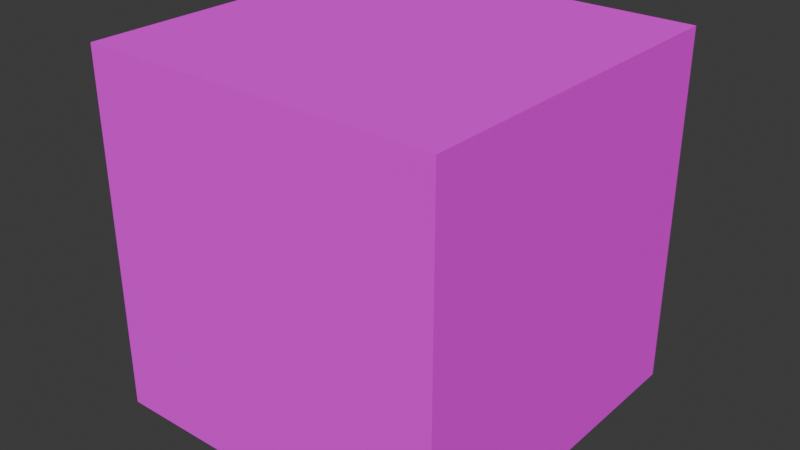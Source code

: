 # Source: cube.blend  (saved by Blender 4.0.36; exported with 4.5.12 LTS)
import bpy
from mathutils import Matrix  # noqa: F401  (used for matrix-valued properties, if any)

bpy.ops.wm.read_factory_settings(use_empty=True)
scene = bpy.context.scene
scene.name = 'Scene'

# ---- collections
col_collection = bpy.data.collections.new('Collection'); scene.collection.children.link(col_collection)

# ---- images (referenced by path relative to the original .blend; pixels are not part of the script)
import os
ASSET_DIR = os.environ.get("B2B_ASSET_DIR", "")  # directory of the original .blend (textures are referenced by path, not embedded)
HERE = os.path.dirname(os.path.abspath(__file__))  # packed textures are extracted next to this script under _unpacked/

def load_image(name, relpath, width, height, colorspace="sRGB"):
    """Load a texture the original file referenced (path relative to the .blend, or extracted next to this script)."""
    p = next((c for c in (os.path.join(HERE, relpath), os.path.join(ASSET_DIR, relpath)) if relpath and os.path.exists(c)), "")
    if p:
        img = bpy.data.images.load(p, check_existing=True)
        img.name = name
    else:  # same state as the original file: an image datablock whose file is absent (Cycles renders it pink)
        img = bpy.data.images.new(name, width, height)
        img.source = "FILE"
        img.filepath = "//" + (relpath or name)
    img.colorspace_settings.name = colorspace
    return img
img_blackwhite_png = load_image('BlackWhite.png', 'BlackWhite.png', 1024, 1024, 'sRGB')

# ---- materials (node trees are filled in below, after node groups)
mat_material = bpy.data.materials.new('Material')
mat_material.alpha_threshold = 0.0
mat_material.use_transparent_shadow = False
mat_material.roughness = 0.5
mat_material.line_color = (0.0, 0.0, 0.0, 1.0)

# ---- material node trees
mat_material.use_nodes = True; mat_material.node_tree.nodes.clear()
_N = mat_material.node_tree.nodes; _L = mat_material.node_tree.links
n0 = _N.new('ShaderNodeOutputMaterial'); n0.name = 'Material Output'; n0.location = (300, 300)
n1 = _N.new('ShaderNodeBsdfPrincipled'); n1.name = 'Principled BSDF'; n1.location = (10, 300)
n1.inputs[2].default_value = 1.0
n1.inputs[3].default_value = 1.45
n2 = _N.new('ShaderNodeTexImage'); n2.name = 'Image Texture'; n2.location = (-280, 280)
n2.image = img_blackwhite_png
_L.new(n1.outputs[0], n0.inputs[0])
_L.new(n2.outputs[0], n1.inputs[0])
n0.is_active_output = True

# ---- world
world_world = bpy.data.worlds.new('World'); scene.world = world_world
world_world.use_nodes = True; world_world.node_tree.nodes.clear()
_N = world_world.node_tree.nodes; _L = world_world.node_tree.links
n0 = _N.new('ShaderNodeOutputWorld'); n0.name = 'World Output'; n0.location = (300, 300)
n1 = _N.new('ShaderNodeBackground'); n1.name = 'Background'; n1.location = (10, 300)
n1.inputs[0].default_value = (0.05088, 0.05088, 0.05088, 1.0)
_L.new(n1.outputs[0], n0.inputs[0])
n0.is_active_output = True
world_world.color = (0.05088, 0.05088, 0.05088)
world_world.use_sun_shadow = False
world_world.sun_shadow_jitter_overblur = 0.0

# ---- meshes
me_cube = bpy.data.meshes.new('Cube')
me_cube.from_pydata([(1.0, 1.0, 1.0), (1.0, 1.0, -1.0), (1.0, -1.0, 1.0), (1.0, -1.0, -1.0), (-1.0, 1.0, 1.0), (-1.0, 1.0, -1.0), (-1.0, -1.0, 1.0), (-1.0, -1.0, -1.0), (-0.9, 0.9, -1.0), (-0.9, -0.9, -1.0), (0.9, 0.9, -1.0), (0.9, -0.9, 1.0), (-0.9, -0.9, 1.0), (0.9, 0.9, 1.0), (0.9, -0.9, -1.0), (-0.9, 0.9, 1.0), (0.9, 1.0, -0.9), (-0.9, 1.0, -0.9), (0.9, 1.0, 0.9), (-0.9, -1.0, -0.9), (-0.9, -1.0, 0.9), (0.9, -1.0, 0.9), (0.9, -1.0, -0.9), (-0.9, 1.0, 0.9), (-1.0, 0.9, -0.9), (-1.0, -0.9, -0.9), (1.0, 0.9, 0.9), (1.0, 0.9, -0.9), (-1.0, -0.9, 0.9), (1.0, -0.9, 0.9), (1.0, -0.9, -0.9), (-1.0, 0.9, 0.9)], [], [(7, 5, 8, 9), (0, 1, 16, 18), (1, 0, 26, 27), (1, 3, 14, 10), (2, 3, 30, 29), (3, 2, 21, 22), (13, 15, 12, 11), (8, 10, 14, 9), (4, 6, 12, 15), (2, 0, 13, 11), (5, 1, 10, 8), (0, 4, 15, 13), (3, 7, 9, 14), (6, 2, 11, 12), (22, 21, 20, 19), (17, 23, 18, 16), (5, 4, 23, 17), (6, 7, 19, 20), (1, 5, 17, 16), (4, 0, 18, 23), (7, 3, 22, 19), (2, 6, 20, 21), (25, 28, 31, 24), (27, 26, 29, 30), (3, 1, 27, 30), (5, 7, 25, 24), (6, 4, 31, 28), (0, 2, 29, 26), (4, 5, 24, 31), (7, 6, 28, 25)])
_uv = me_cube.uv_layers.new(name='UVMap')
_uv.uv.foreach_set('vector', [0.7403, 0.5489, 0.7716, 0.5489, 0.7736, 0.551, 0.7381, 0.5511, 0.761, 0.5291, 0.7737, 0.5178, 0.7718, 0.5208, 0.7615, 0.5294, 0.7737, 0.5178, 0.761, 0.5291, 0.7608, 0.5285, 0.7706, 0.5191, 0.7737, 0.5178, 0.7405, 0.5154, 0.7381, 0.5131, 0.776, 0.5156, 0.7529, 0.529, 0.7405, 0.5154, 0.7437, 0.5175, 0.7532, 0.5285, 0.7405, 0.5154, 0.7529, 0.529, 0.7523, 0.5292, 0.742, 0.5188, 0.2836, 0.4657, 0.2649, 0.4657, 0.2649, 0.3911, 0.2836, 0.3911, 0.2475, 0.576, 0.2054, 0.576, 0.2054, 0.5339, 0.2475, 0.5339, 0.7609, 0.5375, 0.7524, 0.5371, 0.753, 0.5366, 0.7604, 0.537, 0.7529, 0.529, 0.761, 0.5291, 0.7605, 0.5295, 0.7534, 0.5295, 0.7716, 0.5489, 0.7737, 0.5178, 0.776, 0.5156, 0.7736, 0.551, 0.761, 0.5291, 0.7609, 0.5375, 0.7604, 0.537, 0.7605, 0.5295, 0.7405, 0.5154, 0.7403, 0.5489, 0.7381, 0.5511, 0.7381, 0.5131, 0.7524, 0.5371, 0.7529, 0.529, 0.7534, 0.5295, 0.753, 0.5366, 0.2476, 0.5339, 0.2897, 0.5339, 0.2897, 0.576, 0.2476, 0.576, 0.2462, 0.3911, 0.2649, 0.3911, 0.2649, 0.4657, 0.2462, 0.4657, 0.7716, 0.5489, 0.7609, 0.5375, 0.7615, 0.5373, 0.7703, 0.5461, 0.7524, 0.5371, 0.7403, 0.5489, 0.7422, 0.5457, 0.7519, 0.5368, 0.7737, 0.5178, 0.7716, 0.5489, 0.7703, 0.5461, 0.7718, 0.5208, 0.7609, 0.5375, 0.761, 0.5291, 0.7615, 0.5294, 0.7615, 0.5373, 0.7403, 0.5489, 0.7405, 0.5154, 0.742, 0.5188, 0.7422, 0.5457, 0.7529, 0.529, 0.7524, 0.5371, 0.7519, 0.5368, 0.7523, 0.5292, 0.2276, 0.3911, 0.2462, 0.3911, 0.2462, 0.4657, 0.2276, 0.4657, 0.2275, 0.3911, 0.2275, 0.4657, 0.2089, 0.4657, 0.2089, 0.3911, 0.7405, 0.5154, 0.7737, 0.5178, 0.7706, 0.5191, 0.7437, 0.5175, 0.7716, 0.5489, 0.7403, 0.5489, 0.7433, 0.5474, 0.7687, 0.5472, 0.7524, 0.5371, 0.7609, 0.5375, 0.7606, 0.538, 0.7527, 0.5377, 0.761, 0.5291, 0.7529, 0.529, 0.7532, 0.5285, 0.7608, 0.5285, 0.7609, 0.5375, 0.7716, 0.5489, 0.7687, 0.5472, 0.7606, 0.538, 0.7403, 0.5489, 0.7524, 0.5371, 0.7527, 0.5377, 0.7433, 0.5474])
me_cube.materials.append(mat_material)
me_cube.use_mirror_vertex_groups = False
me_cube.update()

# ---- objects
ob_cube = bpy.data.objects.new('Cube', me_cube)

# ---- transforms, parenting, visibility, modifiers, constraints
ob_cube.location = (0.0, 0.0, 0.0)
ob_cube.lock_rotations_4d = False
ob_cube.empty_display_type = 'ARROWS'
ob_cube.lineart.crease_threshold = 0.0

# ---- collection membership
col_collection.objects.link(ob_cube)

# ---- scene / render settings (as saved in the file)
scene.frame_start = 1; scene.frame_end = 250; scene.frame_set(1)
scene.render.engine = 'BLENDER_EEVEE_NEXT'
scene.cycles.sampling_pattern = 'TABULATED_SOBOL'
bpy.context.view_layer.update()

# ---- added for rendering (the .blend has no active camera and no usable light): camera, sun
cam_auto = bpy.data.cameras.new('AutoCamera')
cam_auto.lens = 50.0
cam_auto.sensor_width = 36.0
cam_auto.clip_end = 1000.0
ob_auto_camera = bpy.data.objects.new('AutoCamera', cam_auto)
scene.collection.objects.link(ob_auto_camera)
ob_auto_camera.location = (3.20507, -3.84609, 2.56406)
ob_auto_camera.rotation_euler = (1.09748, -7.21219e-08, 0.694738)
scene.camera = ob_auto_camera
light_auto_sun = bpy.data.lights.new('AutoSun', 'SUN')
light_auto_sun.energy = 3.0
light_auto_sun.angle = 0.0523599
ob_auto_sun = bpy.data.objects.new('AutoSun', light_auto_sun)
scene.collection.objects.link(ob_auto_sun)
ob_auto_sun.rotation_euler = (0.872665, 0.174533, 0.523599)
bpy.context.view_layer.update()
